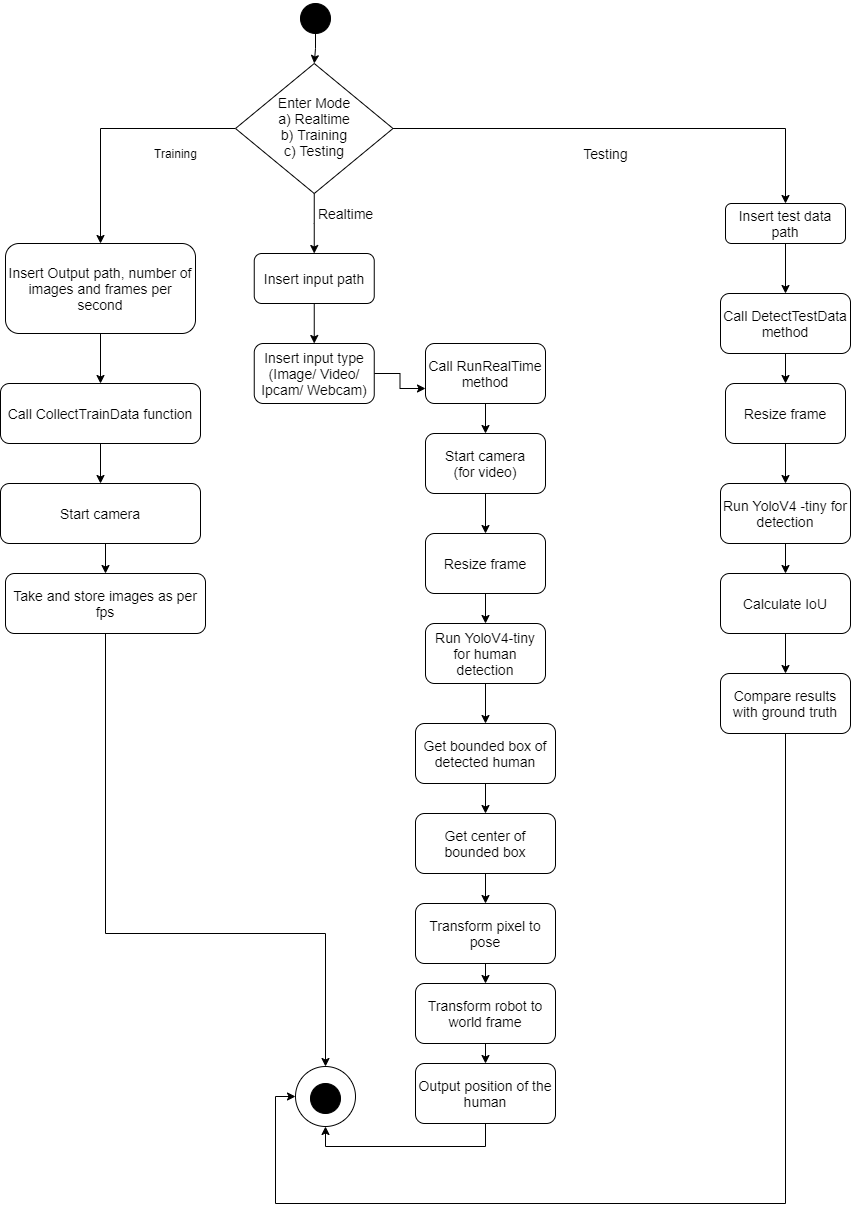

The diagram above was exported from draw.io. Its source (the exported page's mxGraphModel, read from the mxfile embedded in the PNG):
<mxGraphModel dx="3422" dy="1223" grid="1" gridSize="10" guides="1" tooltips="1" connect="1" arrows="1" fold="1" page="1" pageScale="1" pageWidth="827" pageHeight="1169" math="0" shadow="0">
  <root>
    <mxCell id="WIyWlLk6GJQsqaUBKTNV-0" />
    <mxCell id="WIyWlLk6GJQsqaUBKTNV-1" parent="WIyWlLk6GJQsqaUBKTNV-0" />
    <mxCell id="wCnF7VpAM8GB_NtDaUpV-2" style="edgeStyle=orthogonalEdgeStyle;rounded=0;orthogonalLoop=1;jettySize=auto;html=1;entryX=0.5;entryY=0;entryDx=0;entryDy=0;" edge="1" parent="WIyWlLk6GJQsqaUBKTNV-1" source="WIyWlLk6GJQsqaUBKTNV-6" target="WIyWlLk6GJQsqaUBKTNV-12">
      <mxGeometry relative="1" as="geometry" />
    </mxCell>
    <mxCell id="wCnF7VpAM8GB_NtDaUpV-3" value="" style="edgeStyle=orthogonalEdgeStyle;rounded=0;orthogonalLoop=1;jettySize=auto;html=1;" edge="1" parent="WIyWlLk6GJQsqaUBKTNV-1" source="WIyWlLk6GJQsqaUBKTNV-6" target="WIyWlLk6GJQsqaUBKTNV-11">
      <mxGeometry relative="1" as="geometry" />
    </mxCell>
    <mxCell id="wCnF7VpAM8GB_NtDaUpV-12" style="edgeStyle=orthogonalEdgeStyle;rounded=0;orthogonalLoop=1;jettySize=auto;html=1;entryX=0.5;entryY=0;entryDx=0;entryDy=0;fontSize=14;" edge="1" parent="WIyWlLk6GJQsqaUBKTNV-1" source="WIyWlLk6GJQsqaUBKTNV-6" target="WIyWlLk6GJQsqaUBKTNV-7">
      <mxGeometry relative="1" as="geometry" />
    </mxCell>
    <mxCell id="WIyWlLk6GJQsqaUBKTNV-6" value="&lt;font style=&quot;font-size: 14px&quot;&gt;Enter Mode&lt;br&gt;a) Realtime&lt;br&gt;b) Training&lt;br&gt;c) Testing&lt;/font&gt;" style="rhombus;whiteSpace=wrap;html=1;shadow=0;fontFamily=Helvetica;fontSize=12;align=center;strokeWidth=1;spacing=6;spacingTop=-4;" parent="WIyWlLk6GJQsqaUBKTNV-1" vertex="1">
      <mxGeometry x="130" y="80" width="157.5" height="130" as="geometry" />
    </mxCell>
    <mxCell id="wCnF7VpAM8GB_NtDaUpV-25" style="edgeStyle=orthogonalEdgeStyle;rounded=0;orthogonalLoop=1;jettySize=auto;html=1;exitX=0.5;exitY=1;exitDx=0;exitDy=0;entryX=0.5;entryY=0;entryDx=0;entryDy=0;fontSize=14;" edge="1" parent="WIyWlLk6GJQsqaUBKTNV-1" source="WIyWlLk6GJQsqaUBKTNV-7" target="wCnF7VpAM8GB_NtDaUpV-21">
      <mxGeometry relative="1" as="geometry" />
    </mxCell>
    <mxCell id="WIyWlLk6GJQsqaUBKTNV-7" value="&lt;font style=&quot;font-size: 14px&quot;&gt;Insert test data path&lt;/font&gt;" style="rounded=1;whiteSpace=wrap;html=1;fontSize=12;glass=0;strokeWidth=1;shadow=0;" parent="WIyWlLk6GJQsqaUBKTNV-1" vertex="1">
      <mxGeometry x="620" y="220" width="120" height="40" as="geometry" />
    </mxCell>
    <mxCell id="wCnF7VpAM8GB_NtDaUpV-33" style="edgeStyle=orthogonalEdgeStyle;rounded=0;orthogonalLoop=1;jettySize=auto;html=1;exitX=0.5;exitY=1;exitDx=0;exitDy=0;entryX=0.5;entryY=0;entryDx=0;entryDy=0;fontSize=14;" edge="1" parent="WIyWlLk6GJQsqaUBKTNV-1" source="WIyWlLk6GJQsqaUBKTNV-11" target="wCnF7VpAM8GB_NtDaUpV-9">
      <mxGeometry relative="1" as="geometry" />
    </mxCell>
    <mxCell id="WIyWlLk6GJQsqaUBKTNV-11" value="&lt;font style=&quot;font-size: 14px&quot;&gt;Insert input path&lt;/font&gt;" style="rounded=1;whiteSpace=wrap;html=1;fontSize=12;glass=0;strokeWidth=1;shadow=0;" parent="WIyWlLk6GJQsqaUBKTNV-1" vertex="1">
      <mxGeometry x="148.75" y="270" width="120" height="50" as="geometry" />
    </mxCell>
    <mxCell id="wCnF7VpAM8GB_NtDaUpV-15" style="edgeStyle=orthogonalEdgeStyle;rounded=0;orthogonalLoop=1;jettySize=auto;html=1;exitX=0.5;exitY=1;exitDx=0;exitDy=0;entryX=0.5;entryY=0;entryDx=0;entryDy=0;fontSize=14;" edge="1" parent="WIyWlLk6GJQsqaUBKTNV-1" source="WIyWlLk6GJQsqaUBKTNV-12" target="wCnF7VpAM8GB_NtDaUpV-7">
      <mxGeometry relative="1" as="geometry" />
    </mxCell>
    <mxCell id="WIyWlLk6GJQsqaUBKTNV-12" value="&lt;font style=&quot;font-size: 14px&quot;&gt;Insert Output path,&amp;nbsp;&lt;/font&gt;&lt;span style=&quot;font-size: 14px&quot;&gt;number of images and frames per second&lt;/span&gt;" style="rounded=1;whiteSpace=wrap;html=1;fontSize=12;glass=0;strokeWidth=1;shadow=0;" parent="WIyWlLk6GJQsqaUBKTNV-1" vertex="1">
      <mxGeometry x="-100" y="260" width="190" height="90" as="geometry" />
    </mxCell>
    <mxCell id="wCnF7VpAM8GB_NtDaUpV-0" value="" style="ellipse;whiteSpace=wrap;html=1;aspect=fixed;fillColor=#000000;" vertex="1" parent="WIyWlLk6GJQsqaUBKTNV-1">
      <mxGeometry x="195" y="20" width="30" height="30" as="geometry" />
    </mxCell>
    <mxCell id="wCnF7VpAM8GB_NtDaUpV-4" value="Training" style="text;html=1;align=center;verticalAlign=middle;resizable=0;points=[];autosize=1;strokeColor=none;fillColor=none;" vertex="1" parent="WIyWlLk6GJQsqaUBKTNV-1">
      <mxGeometry x="40" y="160" width="60" height="20" as="geometry" />
    </mxCell>
    <mxCell id="wCnF7VpAM8GB_NtDaUpV-16" style="edgeStyle=orthogonalEdgeStyle;rounded=0;orthogonalLoop=1;jettySize=auto;html=1;exitX=0.5;exitY=1;exitDx=0;exitDy=0;entryX=0.5;entryY=0;entryDx=0;entryDy=0;fontSize=14;" edge="1" parent="WIyWlLk6GJQsqaUBKTNV-1" source="wCnF7VpAM8GB_NtDaUpV-7" target="wCnF7VpAM8GB_NtDaUpV-13">
      <mxGeometry relative="1" as="geometry" />
    </mxCell>
    <mxCell id="wCnF7VpAM8GB_NtDaUpV-7" value="&lt;font style=&quot;font-size: 14px&quot;&gt;Call CollectTrainData function&lt;/font&gt;" style="rounded=1;whiteSpace=wrap;html=1;fontSize=12;glass=0;strokeWidth=1;shadow=0;" vertex="1" parent="WIyWlLk6GJQsqaUBKTNV-1">
      <mxGeometry x="-105" y="400" width="200" height="60" as="geometry" />
    </mxCell>
    <mxCell id="wCnF7VpAM8GB_NtDaUpV-8" value="Realtime" style="text;html=1;align=center;verticalAlign=middle;resizable=0;points=[];autosize=1;strokeColor=none;fillColor=none;fontSize=14;" vertex="1" parent="WIyWlLk6GJQsqaUBKTNV-1">
      <mxGeometry x="205" y="220" width="70" height="20" as="geometry" />
    </mxCell>
    <mxCell id="wCnF7VpAM8GB_NtDaUpV-34" style="edgeStyle=orthogonalEdgeStyle;rounded=0;orthogonalLoop=1;jettySize=auto;html=1;exitX=1;exitY=0.5;exitDx=0;exitDy=0;entryX=0;entryY=0.75;entryDx=0;entryDy=0;fontSize=14;" edge="1" parent="WIyWlLk6GJQsqaUBKTNV-1" source="wCnF7VpAM8GB_NtDaUpV-9" target="wCnF7VpAM8GB_NtDaUpV-10">
      <mxGeometry relative="1" as="geometry" />
    </mxCell>
    <mxCell id="wCnF7VpAM8GB_NtDaUpV-9" value="&lt;font style=&quot;font-size: 14px&quot;&gt;Insert input type&lt;br&gt;(Image/ Video/ Ipcam/ Webcam)&lt;br&gt;&lt;/font&gt;" style="rounded=1;whiteSpace=wrap;html=1;fontSize=12;glass=0;strokeWidth=1;shadow=0;" vertex="1" parent="WIyWlLk6GJQsqaUBKTNV-1">
      <mxGeometry x="148.75" y="360" width="120" height="60" as="geometry" />
    </mxCell>
    <mxCell id="wCnF7VpAM8GB_NtDaUpV-35" style="edgeStyle=orthogonalEdgeStyle;rounded=0;orthogonalLoop=1;jettySize=auto;html=1;exitX=0.5;exitY=1;exitDx=0;exitDy=0;entryX=0.5;entryY=0;entryDx=0;entryDy=0;fontSize=14;" edge="1" parent="WIyWlLk6GJQsqaUBKTNV-1" source="wCnF7VpAM8GB_NtDaUpV-10" target="wCnF7VpAM8GB_NtDaUpV-11">
      <mxGeometry relative="1" as="geometry" />
    </mxCell>
    <mxCell id="wCnF7VpAM8GB_NtDaUpV-10" value="&lt;font style=&quot;font-size: 14px&quot;&gt;Call RunRealTime method&lt;br&gt;&lt;/font&gt;" style="rounded=1;whiteSpace=wrap;html=1;fontSize=12;glass=0;strokeWidth=1;shadow=0;" vertex="1" parent="WIyWlLk6GJQsqaUBKTNV-1">
      <mxGeometry x="320" y="360" width="120" height="60" as="geometry" />
    </mxCell>
    <mxCell id="wCnF7VpAM8GB_NtDaUpV-36" style="edgeStyle=orthogonalEdgeStyle;rounded=0;orthogonalLoop=1;jettySize=auto;html=1;exitX=0.5;exitY=1;exitDx=0;exitDy=0;fontSize=14;" edge="1" parent="WIyWlLk6GJQsqaUBKTNV-1" source="wCnF7VpAM8GB_NtDaUpV-11" target="wCnF7VpAM8GB_NtDaUpV-18">
      <mxGeometry relative="1" as="geometry" />
    </mxCell>
    <mxCell id="wCnF7VpAM8GB_NtDaUpV-11" value="&lt;font style=&quot;font-size: 14px&quot;&gt;Start camera&lt;br&gt;(for video)&lt;br&gt;&lt;/font&gt;" style="rounded=1;whiteSpace=wrap;html=1;fontSize=12;glass=0;strokeWidth=1;shadow=0;" vertex="1" parent="WIyWlLk6GJQsqaUBKTNV-1">
      <mxGeometry x="320" y="450" width="120" height="60" as="geometry" />
    </mxCell>
    <mxCell id="wCnF7VpAM8GB_NtDaUpV-17" style="edgeStyle=orthogonalEdgeStyle;rounded=0;orthogonalLoop=1;jettySize=auto;html=1;exitX=0.5;exitY=1;exitDx=0;exitDy=0;entryX=0.5;entryY=0;entryDx=0;entryDy=0;fontSize=14;" edge="1" parent="WIyWlLk6GJQsqaUBKTNV-1" source="wCnF7VpAM8GB_NtDaUpV-13" target="wCnF7VpAM8GB_NtDaUpV-14">
      <mxGeometry relative="1" as="geometry" />
    </mxCell>
    <mxCell id="wCnF7VpAM8GB_NtDaUpV-13" value="&lt;font style=&quot;font-size: 14px&quot;&gt;Start camera&lt;/font&gt;" style="rounded=1;whiteSpace=wrap;html=1;fontSize=12;glass=0;strokeWidth=1;shadow=0;" vertex="1" parent="WIyWlLk6GJQsqaUBKTNV-1">
      <mxGeometry x="-105" y="500" width="200" height="60" as="geometry" />
    </mxCell>
    <mxCell id="wCnF7VpAM8GB_NtDaUpV-60" style="edgeStyle=orthogonalEdgeStyle;rounded=0;orthogonalLoop=1;jettySize=auto;html=1;exitX=0.5;exitY=1;exitDx=0;exitDy=0;entryX=0.5;entryY=0;entryDx=0;entryDy=0;fontSize=14;fontColor=#FFFFFF;" edge="1" parent="WIyWlLk6GJQsqaUBKTNV-1" source="wCnF7VpAM8GB_NtDaUpV-14" target="wCnF7VpAM8GB_NtDaUpV-50">
      <mxGeometry relative="1" as="geometry">
        <Array as="points">
          <mxPoint y="950" />
          <mxPoint x="220" y="950" />
        </Array>
      </mxGeometry>
    </mxCell>
    <mxCell id="wCnF7VpAM8GB_NtDaUpV-14" value="&lt;font style=&quot;font-size: 14px&quot;&gt;Take and store images as per fps&lt;/font&gt;" style="rounded=1;whiteSpace=wrap;html=1;fontSize=12;glass=0;strokeWidth=1;shadow=0;" vertex="1" parent="WIyWlLk6GJQsqaUBKTNV-1">
      <mxGeometry x="-100" y="590" width="200" height="60" as="geometry" />
    </mxCell>
    <mxCell id="wCnF7VpAM8GB_NtDaUpV-37" style="edgeStyle=orthogonalEdgeStyle;rounded=0;orthogonalLoop=1;jettySize=auto;html=1;exitX=0.5;exitY=1;exitDx=0;exitDy=0;entryX=0.5;entryY=0;entryDx=0;entryDy=0;fontSize=14;" edge="1" parent="WIyWlLk6GJQsqaUBKTNV-1" source="wCnF7VpAM8GB_NtDaUpV-18" target="wCnF7VpAM8GB_NtDaUpV-19">
      <mxGeometry relative="1" as="geometry" />
    </mxCell>
    <mxCell id="wCnF7VpAM8GB_NtDaUpV-18" value="&lt;font style=&quot;font-size: 14px&quot;&gt;Resize frame&lt;br&gt;&lt;/font&gt;" style="rounded=1;whiteSpace=wrap;html=1;fontSize=12;glass=0;strokeWidth=1;shadow=0;" vertex="1" parent="WIyWlLk6GJQsqaUBKTNV-1">
      <mxGeometry x="320" y="550" width="120" height="60" as="geometry" />
    </mxCell>
    <mxCell id="wCnF7VpAM8GB_NtDaUpV-38" style="edgeStyle=orthogonalEdgeStyle;rounded=0;orthogonalLoop=1;jettySize=auto;html=1;exitX=0.5;exitY=1;exitDx=0;exitDy=0;fontSize=14;" edge="1" parent="WIyWlLk6GJQsqaUBKTNV-1" source="wCnF7VpAM8GB_NtDaUpV-19" target="wCnF7VpAM8GB_NtDaUpV-29">
      <mxGeometry relative="1" as="geometry" />
    </mxCell>
    <mxCell id="wCnF7VpAM8GB_NtDaUpV-19" value="&lt;font style=&quot;font-size: 14px&quot;&gt;Run YoloV4-tiny for human detection&lt;br&gt;&lt;/font&gt;" style="rounded=1;whiteSpace=wrap;html=1;fontSize=12;glass=0;strokeWidth=1;shadow=0;" vertex="1" parent="WIyWlLk6GJQsqaUBKTNV-1">
      <mxGeometry x="320" y="640" width="120" height="60" as="geometry" />
    </mxCell>
    <mxCell id="wCnF7VpAM8GB_NtDaUpV-20" value="Testing" style="text;html=1;align=center;verticalAlign=middle;resizable=0;points=[];autosize=1;strokeColor=none;fillColor=none;fontSize=14;" vertex="1" parent="WIyWlLk6GJQsqaUBKTNV-1">
      <mxGeometry x="470" y="160" width="60" height="20" as="geometry" />
    </mxCell>
    <mxCell id="wCnF7VpAM8GB_NtDaUpV-26" style="edgeStyle=orthogonalEdgeStyle;rounded=0;orthogonalLoop=1;jettySize=auto;html=1;exitX=0.5;exitY=1;exitDx=0;exitDy=0;entryX=0.5;entryY=0;entryDx=0;entryDy=0;fontSize=14;" edge="1" parent="WIyWlLk6GJQsqaUBKTNV-1" source="wCnF7VpAM8GB_NtDaUpV-21" target="wCnF7VpAM8GB_NtDaUpV-24">
      <mxGeometry relative="1" as="geometry" />
    </mxCell>
    <mxCell id="wCnF7VpAM8GB_NtDaUpV-21" value="&lt;font style=&quot;font-size: 14px&quot;&gt;Call DetectTestData method&lt;/font&gt;" style="rounded=1;whiteSpace=wrap;html=1;fontSize=12;glass=0;strokeWidth=1;shadow=0;" vertex="1" parent="WIyWlLk6GJQsqaUBKTNV-1">
      <mxGeometry x="615" y="310" width="130" height="60" as="geometry" />
    </mxCell>
    <mxCell id="wCnF7VpAM8GB_NtDaUpV-28" style="edgeStyle=orthogonalEdgeStyle;rounded=0;orthogonalLoop=1;jettySize=auto;html=1;exitX=0.5;exitY=1;exitDx=0;exitDy=0;entryX=0.5;entryY=0;entryDx=0;entryDy=0;fontSize=14;" edge="1" parent="WIyWlLk6GJQsqaUBKTNV-1" source="wCnF7VpAM8GB_NtDaUpV-22" target="wCnF7VpAM8GB_NtDaUpV-23">
      <mxGeometry relative="1" as="geometry" />
    </mxCell>
    <mxCell id="wCnF7VpAM8GB_NtDaUpV-22" value="&lt;font style=&quot;font-size: 14px&quot;&gt;Run YoloV4 -tiny for detection&lt;/font&gt;" style="rounded=1;whiteSpace=wrap;html=1;fontSize=12;glass=0;strokeWidth=1;shadow=0;" vertex="1" parent="WIyWlLk6GJQsqaUBKTNV-1">
      <mxGeometry x="615" y="500" width="130" height="60" as="geometry" />
    </mxCell>
    <mxCell id="wCnF7VpAM8GB_NtDaUpV-57" style="edgeStyle=orthogonalEdgeStyle;rounded=0;orthogonalLoop=1;jettySize=auto;html=1;exitX=0.5;exitY=1;exitDx=0;exitDy=0;entryX=0.5;entryY=0;entryDx=0;entryDy=0;fontSize=14;fontColor=#FFFFFF;" edge="1" parent="WIyWlLk6GJQsqaUBKTNV-1" source="wCnF7VpAM8GB_NtDaUpV-23" target="wCnF7VpAM8GB_NtDaUpV-56">
      <mxGeometry relative="1" as="geometry" />
    </mxCell>
    <mxCell id="wCnF7VpAM8GB_NtDaUpV-23" value="&lt;font style=&quot;font-size: 14px&quot;&gt;Calculate IoU&lt;/font&gt;" style="rounded=1;whiteSpace=wrap;html=1;fontSize=12;glass=0;strokeWidth=1;shadow=0;" vertex="1" parent="WIyWlLk6GJQsqaUBKTNV-1">
      <mxGeometry x="615" y="590" width="130" height="60" as="geometry" />
    </mxCell>
    <mxCell id="wCnF7VpAM8GB_NtDaUpV-27" style="edgeStyle=orthogonalEdgeStyle;rounded=0;orthogonalLoop=1;jettySize=auto;html=1;exitX=0.5;exitY=1;exitDx=0;exitDy=0;entryX=0.5;entryY=0;entryDx=0;entryDy=0;fontSize=14;" edge="1" parent="WIyWlLk6GJQsqaUBKTNV-1" source="wCnF7VpAM8GB_NtDaUpV-24" target="wCnF7VpAM8GB_NtDaUpV-22">
      <mxGeometry relative="1" as="geometry" />
    </mxCell>
    <mxCell id="wCnF7VpAM8GB_NtDaUpV-24" value="&lt;font style=&quot;font-size: 14px&quot;&gt;Resize frame&lt;br&gt;&lt;/font&gt;" style="rounded=1;whiteSpace=wrap;html=1;fontSize=12;glass=0;strokeWidth=1;shadow=0;" vertex="1" parent="WIyWlLk6GJQsqaUBKTNV-1">
      <mxGeometry x="620" y="400" width="120" height="60" as="geometry" />
    </mxCell>
    <mxCell id="wCnF7VpAM8GB_NtDaUpV-40" style="edgeStyle=orthogonalEdgeStyle;rounded=0;orthogonalLoop=1;jettySize=auto;html=1;exitX=0.5;exitY=1;exitDx=0;exitDy=0;entryX=0.5;entryY=0;entryDx=0;entryDy=0;fontSize=14;" edge="1" parent="WIyWlLk6GJQsqaUBKTNV-1" source="wCnF7VpAM8GB_NtDaUpV-29" target="wCnF7VpAM8GB_NtDaUpV-30">
      <mxGeometry relative="1" as="geometry" />
    </mxCell>
    <mxCell id="wCnF7VpAM8GB_NtDaUpV-29" value="&lt;font style=&quot;font-size: 14px&quot;&gt;Get bounded box of detected human&lt;br&gt;&lt;/font&gt;" style="rounded=1;whiteSpace=wrap;html=1;fontSize=12;glass=0;strokeWidth=1;shadow=0;" vertex="1" parent="WIyWlLk6GJQsqaUBKTNV-1">
      <mxGeometry x="310" y="740" width="140" height="60" as="geometry" />
    </mxCell>
    <mxCell id="wCnF7VpAM8GB_NtDaUpV-41" style="edgeStyle=orthogonalEdgeStyle;rounded=0;orthogonalLoop=1;jettySize=auto;html=1;exitX=0.5;exitY=1;exitDx=0;exitDy=0;entryX=0.5;entryY=0;entryDx=0;entryDy=0;fontSize=14;" edge="1" parent="WIyWlLk6GJQsqaUBKTNV-1" source="wCnF7VpAM8GB_NtDaUpV-30" target="wCnF7VpAM8GB_NtDaUpV-31">
      <mxGeometry relative="1" as="geometry" />
    </mxCell>
    <mxCell id="wCnF7VpAM8GB_NtDaUpV-30" value="&lt;font style=&quot;font-size: 14px&quot;&gt;Get center of bounded box&lt;br&gt;&lt;/font&gt;" style="rounded=1;whiteSpace=wrap;html=1;fontSize=12;glass=0;strokeWidth=1;shadow=0;" vertex="1" parent="WIyWlLk6GJQsqaUBKTNV-1">
      <mxGeometry x="310" y="830" width="140" height="60" as="geometry" />
    </mxCell>
    <mxCell id="wCnF7VpAM8GB_NtDaUpV-54" style="edgeStyle=orthogonalEdgeStyle;rounded=0;orthogonalLoop=1;jettySize=auto;html=1;exitX=0.5;exitY=1;exitDx=0;exitDy=0;entryX=0.5;entryY=0;entryDx=0;entryDy=0;fontSize=14;fontColor=#FFFFFF;" edge="1" parent="WIyWlLk6GJQsqaUBKTNV-1" source="wCnF7VpAM8GB_NtDaUpV-31" target="wCnF7VpAM8GB_NtDaUpV-52">
      <mxGeometry relative="1" as="geometry" />
    </mxCell>
    <mxCell id="wCnF7VpAM8GB_NtDaUpV-31" value="&lt;font style=&quot;font-size: 14px&quot;&gt;Transform pixel to pose&lt;br&gt;&lt;/font&gt;" style="rounded=1;whiteSpace=wrap;html=1;fontSize=12;glass=0;strokeWidth=1;shadow=0;" vertex="1" parent="WIyWlLk6GJQsqaUBKTNV-1">
      <mxGeometry x="310" y="920" width="140" height="60" as="geometry" />
    </mxCell>
    <mxCell id="wCnF7VpAM8GB_NtDaUpV-58" style="edgeStyle=orthogonalEdgeStyle;rounded=0;orthogonalLoop=1;jettySize=auto;html=1;exitX=0.5;exitY=1;exitDx=0;exitDy=0;entryX=0.5;entryY=1;entryDx=0;entryDy=0;fontSize=14;fontColor=#FFFFFF;" edge="1" parent="WIyWlLk6GJQsqaUBKTNV-1" source="wCnF7VpAM8GB_NtDaUpV-32" target="wCnF7VpAM8GB_NtDaUpV-50">
      <mxGeometry relative="1" as="geometry" />
    </mxCell>
    <mxCell id="wCnF7VpAM8GB_NtDaUpV-32" value="&lt;font style=&quot;font-size: 14px&quot;&gt;Output position of the human&lt;br&gt;&lt;/font&gt;" style="rounded=1;whiteSpace=wrap;html=1;fontSize=12;glass=0;strokeWidth=1;shadow=0;" vertex="1" parent="WIyWlLk6GJQsqaUBKTNV-1">
      <mxGeometry x="310" y="1080" width="140" height="60" as="geometry" />
    </mxCell>
    <mxCell id="wCnF7VpAM8GB_NtDaUpV-44" style="edgeStyle=orthogonalEdgeStyle;rounded=0;orthogonalLoop=1;jettySize=auto;html=1;exitX=1;exitY=1;exitDx=0;exitDy=0;entryX=0;entryY=0;entryDx=0;entryDy=0;fontSize=14;" edge="1" parent="WIyWlLk6GJQsqaUBKTNV-1" source="wCnF7VpAM8GB_NtDaUpV-0" target="wCnF7VpAM8GB_NtDaUpV-0">
      <mxGeometry relative="1" as="geometry" />
    </mxCell>
    <mxCell id="wCnF7VpAM8GB_NtDaUpV-46" value="" style="endArrow=classic;html=1;rounded=0;fontSize=14;edgeStyle=orthogonalEdgeStyle;entryX=0.5;entryY=0;entryDx=0;entryDy=0;" edge="1" parent="WIyWlLk6GJQsqaUBKTNV-1" target="WIyWlLk6GJQsqaUBKTNV-6">
      <mxGeometry width="50" height="50" relative="1" as="geometry">
        <mxPoint x="210" y="50" as="sourcePoint" />
        <mxPoint x="140" y="40" as="targetPoint" />
      </mxGeometry>
    </mxCell>
    <mxCell id="wCnF7VpAM8GB_NtDaUpV-50" value="" style="ellipse;whiteSpace=wrap;html=1;aspect=fixed;fontSize=14;" vertex="1" parent="WIyWlLk6GJQsqaUBKTNV-1">
      <mxGeometry x="190" y="1083" width="60" height="60" as="geometry" />
    </mxCell>
    <mxCell id="wCnF7VpAM8GB_NtDaUpV-48" value="" style="ellipse;whiteSpace=wrap;html=1;aspect=fixed;fillColor=#000000;" vertex="1" parent="WIyWlLk6GJQsqaUBKTNV-1">
      <mxGeometry x="205" y="1100" width="30" height="30" as="geometry" />
    </mxCell>
    <mxCell id="wCnF7VpAM8GB_NtDaUpV-55" style="edgeStyle=orthogonalEdgeStyle;rounded=0;orthogonalLoop=1;jettySize=auto;html=1;exitX=0.5;exitY=1;exitDx=0;exitDy=0;entryX=0.5;entryY=0;entryDx=0;entryDy=0;fontSize=14;fontColor=#FFFFFF;" edge="1" parent="WIyWlLk6GJQsqaUBKTNV-1" source="wCnF7VpAM8GB_NtDaUpV-52" target="wCnF7VpAM8GB_NtDaUpV-32">
      <mxGeometry relative="1" as="geometry" />
    </mxCell>
    <mxCell id="wCnF7VpAM8GB_NtDaUpV-52" value="&lt;font style=&quot;font-size: 14px&quot;&gt;Transform robot to world frame&lt;br&gt;&lt;/font&gt;" style="rounded=1;whiteSpace=wrap;html=1;fontSize=12;glass=0;strokeWidth=1;shadow=0;" vertex="1" parent="WIyWlLk6GJQsqaUBKTNV-1">
      <mxGeometry x="310" y="1000" width="140" height="60" as="geometry" />
    </mxCell>
    <mxCell id="wCnF7VpAM8GB_NtDaUpV-53" style="edgeStyle=orthogonalEdgeStyle;rounded=0;orthogonalLoop=1;jettySize=auto;html=1;exitX=0.5;exitY=1;exitDx=0;exitDy=0;fontSize=14;fontColor=#FFFFFF;" edge="1" parent="WIyWlLk6GJQsqaUBKTNV-1" source="wCnF7VpAM8GB_NtDaUpV-32" target="wCnF7VpAM8GB_NtDaUpV-32">
      <mxGeometry relative="1" as="geometry" />
    </mxCell>
    <mxCell id="wCnF7VpAM8GB_NtDaUpV-59" style="edgeStyle=orthogonalEdgeStyle;rounded=0;orthogonalLoop=1;jettySize=auto;html=1;exitX=0.5;exitY=1;exitDx=0;exitDy=0;entryX=0;entryY=0.5;entryDx=0;entryDy=0;fontSize=14;fontColor=#FFFFFF;" edge="1" parent="WIyWlLk6GJQsqaUBKTNV-1" source="wCnF7VpAM8GB_NtDaUpV-56" target="wCnF7VpAM8GB_NtDaUpV-50">
      <mxGeometry relative="1" as="geometry">
        <Array as="points">
          <mxPoint x="680" y="1220" />
          <mxPoint x="170" y="1220" />
          <mxPoint x="170" y="1113" />
        </Array>
      </mxGeometry>
    </mxCell>
    <mxCell id="wCnF7VpAM8GB_NtDaUpV-56" value="&lt;font style=&quot;font-size: 14px&quot;&gt;Compare results with ground truth&lt;/font&gt;" style="rounded=1;whiteSpace=wrap;html=1;fontSize=12;glass=0;strokeWidth=1;shadow=0;" vertex="1" parent="WIyWlLk6GJQsqaUBKTNV-1">
      <mxGeometry x="615" y="690" width="130" height="60" as="geometry" />
    </mxCell>
  </root>
</mxGraphModel>